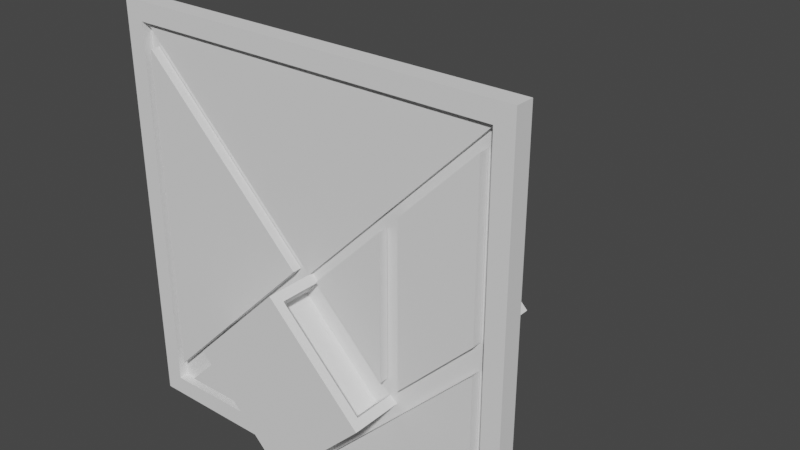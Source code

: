 # Source: Tangram_Frame.blend  (saved by Blender 3.0.42; exported with 4.5.12 LTS)
import bpy
from mathutils import Matrix  # noqa: F401  (used for matrix-valued properties, if any)

bpy.ops.wm.read_factory_settings(use_empty=True)
scene = bpy.context.scene
scene.name = 'Scene'

# ---- materials (node trees are filled in below, after node groups)
mat_base = bpy.data.materials.new('Base')
mat_base_dark = bpy.data.materials.new('Base Dark')
mat_orange = bpy.data.materials.new('Orange')
mat_darkness = bpy.data.materials.new('Darkness')
mat_interactable = bpy.data.materials.new('Interactable')

# ---- material node trees

# ---- world
world_world = bpy.data.worlds.new('World'); scene.world = world_world
world_world.use_nodes = True; world_world.node_tree.nodes.clear()
_N = world_world.node_tree.nodes; _L = world_world.node_tree.links
n0 = _N.new('ShaderNodeOutputWorld'); n0.name = 'World Output'; n0.location = (300, 300)
n1 = _N.new('ShaderNodeBackground'); n1.name = 'Background'; n1.location = (10, 300)
n1.inputs[0].default_value = (0.05088, 0.05088, 0.05088, 1.0)
_L.new(n1.outputs[0], n0.inputs[0])
n0.is_active_output = True
world_world.color = (0.05088, 0.05088, 0.05088)
world_world.use_sun_shadow = False
world_world.sun_shadow_jitter_overblur = 0.0

# ---- meshes
me_cube_044 = bpy.data.meshes.new('Cube.044')
me_cube_044.from_pydata([(-0.4, -0.04, -0.4), (-0.4, -0.04, 0.4), (-0.44, 0.0, -0.44), (-0.44, 0.0, 0.44), (0.4, -0.04, -0.4), (0.4, -0.04, 0.4), (0.44, 0.0, -0.44), (0.44, 0.0, 0.44), (-0.44, -0.04, -0.44), (-0.44, -0.04, 0.44), (0.44, -0.04, 0.44), (0.44, -0.04, -0.44), (-0.02721, -0.01995, -0.05721), (0.01479, -0.01995, -0.01521), (0.1848, -0.01995, -0.1852), (0.1428, -0.01995, -0.2272), (-0.4, -0.02, 0.4), (0.4, -0.02, 0.4), (-6.905e-14, -0.02, 3.576e-07), (-0.4, -0.03, 0.4), (0.4, -0.03, 0.4), (-6.905e-14, -0.03, 3.576e-07), (0.0, -0.021, -0.4), (-0.2, -0.02, -0.2), (-0.4, -0.021, -0.4), (0.2, -0.021, 0.2), (-0.42, -0.04, -0.42), (-0.42, -0.04, 0.42), (0.42, -0.04, 0.42), (0.42, -0.04, -0.42), (-0.05657, -0.021, 0.0), (-0.36, -0.021, -0.3034), (-0.36, -0.021, 0.3034), (-0.02828, -0.021, 0.0), (-0.38, -0.021, -0.3517), (-0.38, -0.021, 0.3517), (0.16, -0.021, 0.1034), (0.16, -0.021, -0.1034), (0.05657, -0.021, 0.0), (0.18, -0.021, 0.1517), (0.18, -0.021, -0.1517), (0.02828, -0.021, 0.0), (0.36, -0.021, 0.01657), (0.24, -0.021, -0.1034), (0.24, -0.021, 0.1834), (0.36, -0.021, 0.3034), (0.38, -0.021, 0.008284), (0.22, -0.021, -0.1517), (0.22, -0.021, 0.1917), (0.38, -0.021, 0.3517), (0.36, -0.021, -0.09657), (0.36, -0.021, -0.36), (0.09657, -0.021, -0.36), (0.38, -0.021, -0.04828), (0.38, -0.021, -0.38), (0.04828, -0.021, -0.38), (-0.2, -0.021, -0.2566), (-0.09657, -0.021, -0.36), (-0.3034, -0.021, -0.36), (-0.2, -0.021, -0.2283), (-0.04828, -0.021, -0.38), (-0.3517, -0.021, -0.38), (-0.4, -0.02, -0.4), (-0.4, -0.02, 0.4), (0.4, -0.02, 0.4), (0.4, -0.02, -0.4), (-0.02721, -0.01005, -0.05721), (0.01479, -0.01005, -0.01521), (0.1848, -0.01005, -0.1852), (0.1428, -0.01005, -0.2272)], [], [(8, 9, 3, 2), (2, 3, 7, 6), (6, 7, 10, 11), (0, 4, 65, 62), (2, 6, 11, 8), (7, 3, 9, 10), (26, 27, 9, 8), (28, 29, 11, 10), (29, 26, 8, 11), (27, 28, 10, 9), (12, 15, 69, 66), (1, 0, 62, 63), (5, 1, 63, 64), (4, 5, 64, 65), (17, 18, 16), (20, 19, 21), (16, 18, 21, 19), (18, 17, 20, 21), (17, 16, 19, 20), (1, 5, 28, 27), (4, 0, 26, 29), (5, 4, 29, 28), (0, 1, 27, 26), (30, 31, 34, 33), (31, 32, 35, 34), (32, 30, 33, 35), (36, 37, 40, 39), (37, 38, 41, 40), (38, 36, 39, 41), (42, 43, 47, 46), (44, 45, 49, 48), (45, 42, 46, 49), (43, 44, 48, 47), (50, 51, 54, 53), (51, 52, 55, 54), (52, 50, 53, 55), (56, 57, 60, 59), (57, 58, 61, 60), (58, 56, 59, 61), (12, 13, 63, 62), (14, 15, 65, 64), (15, 12, 62, 65), (13, 14, 64, 63), (69, 68, 67, 66), (13, 12, 66, 67), (14, 13, 67, 68), (15, 14, 68, 69)])
me_cube_044.polygons.foreach_set('material_index', [0, 0, 0, 1, 0, 0, 0, 0, 0, 0, 3, 1, 1, 1, 2, 2, 2, 2, 2, 1, 1, 1, 1, 1, 1, 1, 1, 1, 1, 1, 1, 1, 1, 1, 1, 1, 1, 1, 1, 0, 0, 0, 0, 3, 3, 3, 3])
_uv = me_cube_044.uv_layers.new(name='UVMap')
_uv.uv.foreach_set('vector', [0.375, 0.0, 0.625, 0.0, 0.625, 0.25, 0.375, 0.25, 0.375, 0.25, 0.625, 0.25, 0.625, 0.5, 0.375, 0.5, 0.375, 0.5, 0.625, 0.5, 0.625, 0.75, 0.375, 0.75, 0.3807, 0.9943, 0.3807, 0.7557, 0.3807, 0.7557, 0.3807, 0.9943, 0.125, 0.5, 0.375, 0.5, 0.375, 0.75, 0.125, 0.75, 0.625, 0.5, 0.875, 0.5, 0.875, 0.75, 0.625, 0.75, 0.3778, 0.9972, 0.6222, 0.9972, 0.625, 1.0, 0.375, 1.0, 0.6222, 0.7528, 0.3778, 0.7528, 0.375, 0.75, 0.625, 0.75, 0.3778, 0.7528, 0.3778, 0.9972, 0.375, 1.0, 0.375, 0.75, 0.6222, 0.9972, 0.6222, 0.7528, 0.625, 0.75, 0.625, 1.0, 0.4627, 0.9123, 0.4627, 0.8377, 0.4627, 0.8377, 0.4627, 0.9123, 0.6193, 0.9943, 0.3807, 0.9943, 0.3807, 0.9943, 0.6193, 0.9943, 0.6193, 0.7557, 0.6193, 0.9943, 0.6193, 0.9943, 0.6193, 0.7557, 0.3807, 0.7557, 0.6193, 0.7557, 0.6193, 0.7557, 0.3807, 0.7557, 0.0, 0.0, 0.0, 0.0, 0.0, 0.0, 0.0, 0.0, 0.0, 0.0, 0.0, 0.0, 0.0, 0.0, 0.0, 0.0, 0.0, 0.0, 0.0, 0.0, 0.0, 0.0, 0.0, 0.0, 0.0, 0.0, 0.0, 0.0, 0.0, 0.0, 0.0, 0.0, 0.0, 0.0, 0.0, 0.0, 0.6193, 0.9943, 0.6193, 0.7557, 0.6222, 0.7528, 0.6222, 0.9972, 0.3807, 0.7557, 0.3807, 0.9943, 0.3778, 0.9972, 0.3778, 0.7528, 0.6193, 0.7557, 0.3807, 0.7557, 0.3778, 0.7528, 0.6222, 0.7528, 0.3807, 0.9943, 0.6193, 0.9943, 0.6222, 0.9972, 0.3778, 0.9972, 0.0, 0.0, 0.0, 0.0, 0.0, 0.0, 0.0, 0.0, 0.0, 0.0, 0.0, 0.0, 0.0, 0.0, 0.0, 0.0, 0.0, 0.0, 0.0, 0.0, 0.0, 0.0, 0.0, 0.0, 0.0, 0.0, 0.0, 0.0, 0.0, 0.0, 0.0, 0.0, 0.0, 0.0, 0.0, 0.0, 0.0, 0.0, 0.0, 0.0, 0.0, 0.0, 0.0, 0.0, 0.0, 0.0, 0.0, 0.0, 0.0, 0.0, 0.0, 0.0, 0.0, 0.0, 0.0, 0.0, 0.0, 0.0, 0.0, 0.0, 0.0, 0.0, 0.0, 0.0, 0.0, 0.0, 0.0, 0.0, 0.0, 0.0, 0.0, 0.0, 0.0, 0.0, 0.0, 0.0, 0.0, 0.0, 0.0, 0.0, 0.0, 0.0, 0.0, 0.0, 0.0, 0.0, 0.0, 0.0, 0.0, 0.0, 0.0, 0.0, 0.0, 0.0, 0.0, 0.0, 0.0, 0.0, 0.0, 0.0, 0.0, 0.0, 0.0, 0.0, 0.0, 0.0, 0.0, 0.0, 0.0, 0.0, 0.0, 0.0, 0.0, 0.0, 0.0, 0.0, 0.0, 0.0, 0.0, 0.0, 0.0, 0.0, 0.0, 0.0, 0.0, 0.0, 0.0, 0.0, 0.4627, 0.9123, 0.5373, 0.9123, 0.6193, 0.9943, 0.3807, 0.9943, 0.5373, 0.8377, 0.4627, 0.8377, 0.3807, 0.7557, 0.6193, 0.7557, 0.4627, 0.8377, 0.4627, 0.9123, 0.3807, 0.9943, 0.3807, 0.7557, 0.5373, 0.9123, 0.5373, 0.8377, 0.6193, 0.7557, 0.6193, 0.9943, 0.4627, 0.8377, 0.5373, 0.8377, 0.5373, 0.9123, 0.4627, 0.9123, 0.5373, 0.9123, 0.4627, 0.9123, 0.4627, 0.9123, 0.5373, 0.9123, 0.5373, 0.8377, 0.5373, 0.9123, 0.5373, 0.9123, 0.5373, 0.8377, 0.4627, 0.8377, 0.5373, 0.8377, 0.5373, 0.8377, 0.4627, 0.8377])
me_cube_044.materials.append(mat_base)
me_cube_044.materials.append(mat_base_dark)
me_cube_044.materials.append(mat_orange)
me_cube_044.materials.append(mat_darkness)
me_cube_044.use_remesh_fix_poles = True
me_cube_044.use_remesh_preserve_attributes = False
me_cube_044.update()
me_cube_001 = bpy.data.meshes.new('Cube.001')
me_cube_001.from_pydata([(-0.02828, -0.021, 0.0), (-0.38, -0.021, -0.3517), (-0.38, -0.021, 0.3517), (-0.02828, -0.041, 0.0), (-0.38, -0.041, -0.3517), (-0.38, -0.041, 0.3517)], [], [(0, 1, 2), (3, 5, 4), (0, 2, 5, 3), (2, 1, 4, 5), (1, 0, 3, 4)])
_uv = me_cube_001.uv_layers.new(name='UVMap')
_uv.uv.foreach_set('vector', [0.0, 0.0, 0.0, 0.0, 0.0, 0.0, 0.0, 0.0, 0.0, 0.0, 0.0, 0.0, 0.0, 0.0, 0.0, 0.0, 0.0, 0.0, 0.0, 0.0, 0.0, 0.0, 0.0, 0.0, 0.0, 0.0, 0.0, 0.0, 0.0, 0.0, 0.0, 0.0, 0.0, 0.0, 0.0, 0.0])
me_cube_001.materials.append(mat_interactable)
me_cube_001.use_remesh_fix_poles = True
me_cube_001.use_remesh_preserve_attributes = False
me_cube_001.update()
me_cube_002 = bpy.data.meshes.new('Cube.002')
me_cube_002.from_pydata([(0.02828, -0.021, 0.0), (0.18, -0.021, -0.1517), (0.18, -0.021, 0.1517), (0.02828, -0.041, 0.0), (0.18, -0.041, 0.1517), (0.18, -0.041, -0.1517)], [], [(0, 2, 1), (3, 5, 4), (1, 2, 4, 5), (0, 1, 5, 3), (2, 0, 3, 4)])
_uv = me_cube_002.uv_layers.new(name='UVMap')
_uv.uv.foreach_set('vector', [0.0, 0.0, 0.0, 0.0, 0.0, 0.0, 0.0, 0.0, 0.0, 0.0, 0.0, 0.0, 0.0, 0.0, 0.0, 0.0, 0.0, 0.0, 0.0, 0.0, 0.0, 0.0, 0.0, 0.0, 0.0, 0.0, 0.0, 0.0, 0.0, 0.0, 0.0, 0.0, 0.0, 0.0, 0.0, 0.0])
me_cube_002.materials.append(mat_interactable)
me_cube_002.use_remesh_fix_poles = True
me_cube_002.use_remesh_preserve_attributes = False
me_cube_002.update()
me_cube_003 = bpy.data.meshes.new('Cube.003')
me_cube_003.from_pydata([(0.22, -0.021, 0.1917), (0.22, -0.021, -0.1517), (0.38, -0.021, 0.008284), (0.38, -0.021, 0.3517), (0.38, -0.041, 0.3517), (0.38, -0.041, 0.008284), (0.22, -0.041, 0.1917), (0.22, -0.041, -0.1517)], [], [(3, 2, 1, 0), (4, 6, 7, 5), (3, 0, 6, 4), (1, 2, 5, 7), (2, 3, 4, 5), (0, 1, 7, 6)])
_uv = me_cube_003.uv_layers.new(name='UVMap')
_uv.uv.foreach_set('vector', [0.0, 0.0, 0.0, 0.0, 0.0, 0.0, 0.0, 0.0, 0.0, 0.0, 0.0, 0.0, 0.0, 0.0, 0.0, 0.0, 0.0, 0.0, 0.0, 0.0, 0.0, 0.0, 0.0, 0.0, 0.0, 0.0, 0.0, 0.0, 0.0, 0.0, 0.0, 0.0, 0.0, 0.0, 0.0, 0.0, 0.0, 0.0, 0.0, 0.0, 0.0, 0.0, 0.0, 0.0, 0.0, 0.0, 0.0, 0.0])
me_cube_003.materials.append(mat_interactable)
me_cube_003.use_remesh_fix_poles = True
me_cube_003.use_remesh_preserve_attributes = False
me_cube_003.update()
me_cube_004 = bpy.data.meshes.new('Cube.004')
me_cube_004.from_pydata([(0.04828, -0.021, -0.38), (0.38, -0.021, -0.38), (0.38, -0.021, -0.04828), (0.04828, -0.041, -0.38), (0.38, -0.041, -0.04828), (0.38, -0.041, -0.38)], [], [(0, 2, 1), (3, 5, 4), (1, 2, 4, 5), (0, 1, 5, 3), (2, 0, 3, 4)])
_uv = me_cube_004.uv_layers.new(name='UVMap')
_uv.uv.foreach_set('vector', [0.0, 0.0, 0.0, 0.0, 0.0, 0.0, 0.0, 0.0, 0.0, 0.0, 0.0, 0.0, 0.0, 0.0, 0.0, 0.0, 0.0, 0.0, 0.0, 0.0, 0.0, 0.0, 0.0, 0.0, 0.0, 0.0, 0.0, 0.0, 0.0, 0.0, 0.0, 0.0, 0.0, 0.0, 0.0, 0.0])
me_cube_004.materials.append(mat_interactable)
me_cube_004.use_remesh_fix_poles = True
me_cube_004.use_remesh_preserve_attributes = False
me_cube_004.update()
me_cube_005 = bpy.data.meshes.new('Cube.005')
me_cube_005.from_pydata([(-0.3517, -0.021, -0.38), (-0.04828, -0.021, -0.38), (-0.2, -0.021, -0.2283), (-0.3517, -0.041, -0.38), (-0.2, -0.041, -0.2283), (-0.04828, -0.041, -0.38)], [], [(0, 2, 1), (3, 5, 4), (1, 2, 4, 5), (0, 1, 5, 3), (2, 0, 3, 4)])
_uv = me_cube_005.uv_layers.new(name='UVMap')
_uv.uv.foreach_set('vector', [0.0, 0.0, 0.0, 0.0, 0.0, 0.0, 0.0, 0.0, 0.0, 0.0, 0.0, 0.0, 0.0, 0.0, 0.0, 0.0, 0.0, 0.0, 0.0, 0.0, 0.0, 0.0, 0.0, 0.0, 0.0, 0.0, 0.0, 0.0, 0.0, 0.0, 0.0, 0.0, 0.0, 0.0, 0.0, 0.0])
me_cube_005.materials.append(mat_interactable)
me_cube_005.use_remesh_fix_poles = True
me_cube_005.use_remesh_preserve_attributes = False
me_cube_005.update()
me_cube_006 = bpy.data.meshes.new('Cube.006')
me_cube_006.from_pydata([(-0.2, 0.5, -0.2), (0.01414, 0.48, -0.01414), (-9.09e-07, 0.5, -0.4), (0.1859, 0.48, -0.1859), (-0.2, -0.03, -0.2), (0.01414, -0.01, -0.01414), (-9.09e-07, -0.03, -0.4), (0.1859, -0.01, -0.1859), (0.2, 0.5, -0.2), (-9.835e-07, 0.5, 0.0), (0.2, -0.03, -0.2), (-9.835e-07, -0.03, 0.0), (0.1434, 0.48, -0.2283), (-0.02829, 0.48, -0.05657), (0.1434, -0.01, -0.2283), (-0.02829, -0.01, -0.05657)], [], [(9, 8, 2, 0), (11, 4, 6, 10), (7, 3, 12, 14), (0, 4, 11, 9), (8, 10, 6, 2), (2, 6, 4, 0), (1, 3, 8, 9), (7, 5, 11, 10), (3, 7, 10, 8), (5, 1, 9, 11), (13, 15, 14, 12), (3, 1, 13, 12), (1, 5, 15, 13), (5, 7, 14, 15)])
me_cube_006.polygons.foreach_set('material_index', [2, 2, 2, 2, 2, 2, 2, 2, 2, 2, 2, 2, 2, 2])
_uv = me_cube_006.uv_layers.new(name='UVMap')
_uv.uv.foreach_set('vector', [0.0, 0.0, 0.0, 0.0, 0.0, 0.0, 0.0, 0.0, 0.0, 0.0, 0.0, 0.0, 0.0, 0.0, 0.0, 0.0, 0.0, 0.0, 0.0, 0.0, 0.0, 0.0, 0.0, 0.0, 0.0, 0.0, 0.0, 0.0, 0.0, 0.0, 0.0, 0.0, 0.0, 0.0, 0.0, 0.0, 0.0, 0.0, 0.0, 0.0, 0.0, 0.0, 0.0, 0.0, 0.0, 0.0, 0.0, 0.0, 0.0, 0.0, 0.0, 0.0, 0.0, 0.0, 0.0, 0.0, 0.0, 0.0, 0.0, 0.0, 0.0, 0.0, 0.0, 0.0, 0.0, 0.0, 0.0, 0.0, 0.0, 0.0, 0.0, 0.0, 0.0, 0.0, 0.0, 0.0, 0.0, 0.0, 0.0, 0.0, 0.0, 0.0, 0.0, 0.0, 0.0, 0.0, 0.0, 0.0, 0.0, 0.0, 0.0, 0.0, 0.0, 0.0, 0.0, 0.0, 0.0, 0.0, 0.0, 0.0, 0.0, 0.0, 0.0, 0.0, 0.0, 0.0, 0.0, 0.0, 0.0, 0.0, 0.0, 0.0])
me_cube_006.materials.append(mat_base)
me_cube_006.materials.append(mat_base_dark)
me_cube_006.materials.append(mat_orange)
me_cube_006.use_remesh_fix_poles = True
me_cube_006.use_remesh_preserve_attributes = False
me_cube_006.update()
arm_armature = bpy.data.armatures.new('Armature')  # bones are not reproduced

# ---- objects
ob_pos_piece_1 = bpy.data.objects.new('Pos Piece 1', None)
ob_pos_piece_2 = bpy.data.objects.new('Pos Piece 2', None)
ob_pos_piece_3 = bpy.data.objects.new('Pos Piece 3', None)
ob_pos_piece_4 = bpy.data.objects.new('Pos Piece 4', None)
ob_pos_piece_5 = bpy.data.objects.new('Pos Piece 5', None)
ob_tangram_frame = bpy.data.objects.new('Tangram Frame', me_cube_044)
ob_in1 = bpy.data.objects.new('IN1', me_cube_001)
ob_in4 = bpy.data.objects.new('IN4', me_cube_002)
ob_in5 = bpy.data.objects.new('IN5', me_cube_003)
ob_in2 = bpy.data.objects.new('IN2', me_cube_004)
ob_in3 = bpy.data.objects.new('IN3', me_cube_005)
ob_keyholder = bpy.data.objects.new('KeyHolder', me_cube_006)
ob_poskey = bpy.data.objects.new('PosKey', None)
ob_armature = bpy.data.objects.new('Armature', arm_armature)

# ---- transforms, parenting, visibility, modifiers, constraints
ob_pos_piece_1.parent = ob_tangram_frame
ob_pos_piece_1.matrix_parent_inverse = Matrix(((1.0, -0.0, -0.0, -13.0), (-0.0, 1.0, 0.0, 1.0), (-0.0, -0.0, 1.0, -0.0), (-0.0, 0.0, -0.0, 1.0)))
ob_pos_piece_1.location = (13.0, -1.02, 0.0)
ob_pos_piece_1.empty_display_size = 0.05
ob_pos_piece_2.parent = ob_tangram_frame
ob_pos_piece_2.matrix_parent_inverse = Matrix(((1.0, -0.0, -0.0, -13.0), (-0.0, 1.0, 0.0, 1.0), (-0.0, -0.0, 1.0, -0.0), (-0.0, 0.0, -0.0, 1.0)))
ob_pos_piece_2.location = (13.4, -1.02, -0.4)
ob_pos_piece_2.empty_display_size = 0.05
ob_pos_piece_3.parent = ob_tangram_frame
ob_pos_piece_3.matrix_parent_inverse = Matrix(((1.0, -0.0, -0.0, -13.0), (-0.0, 1.0, 0.0, 1.0), (-0.0, -0.0, 1.0, -0.0), (-0.0, 0.0, -0.0, 1.0)))
ob_pos_piece_3.location = (12.8, -1.02, -0.2)
ob_pos_piece_3.empty_display_size = 0.05
ob_pos_piece_4.parent = ob_tangram_frame
ob_pos_piece_4.matrix_parent_inverse = Matrix(((1.0, -0.0, -0.0, -13.0), (-0.0, 1.0, 0.0, 1.0), (-0.0, -0.0, 1.0, -0.0), (-0.0, 0.0, -0.0, 1.0)))
ob_pos_piece_4.location = (13.2, -1.02, 0.2)
ob_pos_piece_4.empty_display_size = 0.05
ob_pos_piece_5.parent = ob_tangram_frame
ob_pos_piece_5.matrix_parent_inverse = Matrix(((1.0, -0.0, -0.0, -13.0), (-0.0, 1.0, 0.0, 1.0), (-0.0, -0.0, 1.0, -0.0), (-0.0, 0.0, -0.0, 1.0)))
ob_pos_piece_5.location = (13.4, -1.02, 0.0)
ob_pos_piece_5.empty_display_size = 0.05
ob_tangram_frame.location = (0.0, 0.0, 0.0)
ob_in1.parent = ob_tangram_frame
ob_in1.location = (0.0, 0.0, 0.0)
ob_in4.parent = ob_tangram_frame
ob_in4.location = (0.0, 0.0, 0.0)
ob_in5.parent = ob_tangram_frame
ob_in5.location = (0.0, 0.0, 0.0)
ob_in2.parent = ob_tangram_frame
ob_in2.location = (0.0, 0.0, 0.0)
ob_in3.parent = ob_tangram_frame
ob_in3.location = (0.0, 0.0, 0.0)
ob_keyholder.parent = ob_armature
ob_keyholder.matrix_parent_inverse = Matrix(((1.0, -0.0, 0.0, -0.0), (-0.0, 1.0, -0.0, -0.1), (0.0, -0.0, 1.0, -0.0), (-0.0, 0.0, -0.0, 1.0)))
ob_keyholder.location = (0.0, 0.0, 0.0)
ob_poskey.parent = ob_keyholder
ob_poskey.location = (0.07, 0.15, -0.13)
ob_poskey.rotation_euler = (-0.7854, 3.091e-08, 1.571)
ob_poskey.empty_display_size = 0.02
ob_armature.location = (0.0, 0.0, 0.0)

# ---- collection membership
scene.collection.objects.link(ob_pos_piece_1)
scene.collection.objects.link(ob_pos_piece_2)
scene.collection.objects.link(ob_pos_piece_3)
scene.collection.objects.link(ob_pos_piece_4)
scene.collection.objects.link(ob_pos_piece_5)
scene.collection.objects.link(ob_tangram_frame)
scene.collection.objects.link(ob_in1)
scene.collection.objects.link(ob_in4)
scene.collection.objects.link(ob_in5)
scene.collection.objects.link(ob_in2)
scene.collection.objects.link(ob_in3)
scene.collection.objects.link(ob_keyholder)
scene.collection.objects.link(ob_poskey)
scene.collection.objects.link(ob_armature)

# ---- scene / render settings (as saved in the file)
scene.frame_start = 0; scene.frame_end = 60; scene.frame_set(0)
scene.render.engine = 'BLENDER_EEVEE_NEXT'
scene.render.fps = 60
scene.cycles.sampling_pattern = 'TABULATED_SOBOL'
scene.cycles.use_light_tree = False
scene.view_settings.view_transform = 'Filmic'
bpy.context.view_layer.update()

# ---- added for rendering (the .blend has no active camera and no usable light): camera, sun
cam_auto = bpy.data.cameras.new('AutoCamera')
cam_auto.lens = 50.0
cam_auto.sensor_width = 36.0
cam_auto.clip_end = 1000.0
ob_auto_camera = bpy.data.objects.new('AutoCamera', cam_auto)
scene.collection.objects.link(ob_auto_camera)
ob_auto_camera.location = (1.25554, -1.27715, 1.00443)
ob_auto_camera.rotation_euler = (1.09748, -7.21219e-08, 0.694738)
scene.camera = ob_auto_camera
light_auto_sun = bpy.data.lights.new('AutoSun', 'SUN')
light_auto_sun.energy = 3.0
light_auto_sun.angle = 0.0523599
ob_auto_sun = bpy.data.objects.new('AutoSun', light_auto_sun)
scene.collection.objects.link(ob_auto_sun)
ob_auto_sun.rotation_euler = (0.872665, 0.174533, 0.523599)
bpy.context.view_layer.update()
